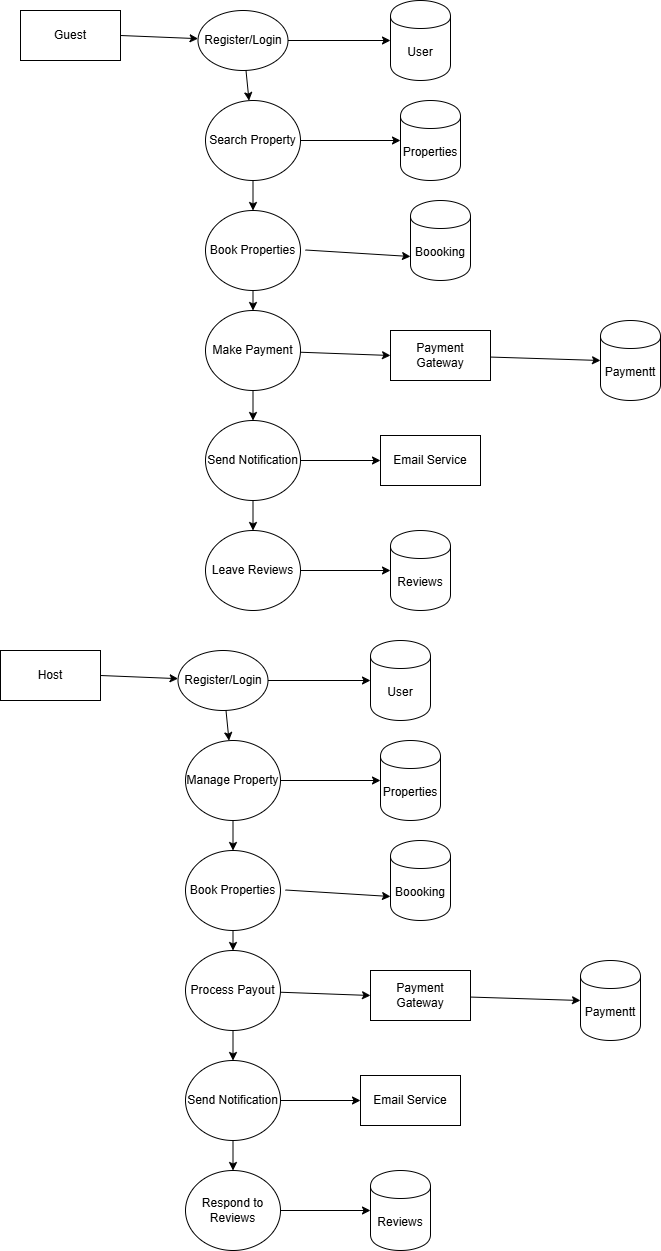

The diagram above was exported from draw.io. Its source (the exported page's mxGraphModel, read from the mxfile embedded in the PNG):
<mxGraphModel dx="872" dy="473" grid="1" gridSize="10" guides="1" tooltips="1" connect="1" arrows="1" fold="1" page="1" pageScale="1" pageWidth="850" pageHeight="1100" math="0" shadow="0">
  <root>
    <mxCell id="0" />
    <mxCell id="1" parent="0" />
    <mxCell id="Hby-ONt0hMVweLU7c_PJ-2" value="Guest" style="html=1;dashed=0;whiteSpace=wrap;" vertex="1" parent="1">
      <mxGeometry x="90" y="50" width="100" height="50" as="geometry" />
    </mxCell>
    <mxCell id="Hby-ONt0hMVweLU7c_PJ-34" value="Host" style="html=1;dashed=0;whiteSpace=wrap;" vertex="1" parent="1">
      <mxGeometry x="70" y="690" width="100" height="50" as="geometry" />
    </mxCell>
    <mxCell id="Hby-ONt0hMVweLU7c_PJ-23" value="Payment Gateway" style="html=1;dashed=0;whiteSpace=wrap;" vertex="1" parent="1">
      <mxGeometry x="460" y="370" width="100" height="50" as="geometry" />
    </mxCell>
    <mxCell id="Hby-ONt0hMVweLU7c_PJ-35" value="Payment Gateway" style="html=1;dashed=0;whiteSpace=wrap;" vertex="1" parent="1">
      <mxGeometry x="440" y="1010" width="100" height="50" as="geometry" />
    </mxCell>
    <mxCell id="Hby-ONt0hMVweLU7c_PJ-26" value="Email Service" style="html=1;dashed=0;whiteSpace=wrap;" vertex="1" parent="1">
      <mxGeometry x="450" y="475" width="100" height="50" as="geometry" />
    </mxCell>
    <mxCell id="Hby-ONt0hMVweLU7c_PJ-36" value="Email Service" style="html=1;dashed=0;whiteSpace=wrap;" vertex="1" parent="1">
      <mxGeometry x="430" y="1115" width="100" height="50" as="geometry" />
    </mxCell>
    <mxCell id="Hby-ONt0hMVweLU7c_PJ-4" value="Register/Login" style="shape=ellipse;html=1;dashed=0;whiteSpace=wrap;perimeter=ellipsePerimeter;align=center;labelPosition=center;verticalLabelPosition=middle;verticalAlign=middle;" vertex="1" parent="1">
      <mxGeometry x="267.5" y="50" width="90" height="60" as="geometry" />
    </mxCell>
    <mxCell id="Hby-ONt0hMVweLU7c_PJ-37" value="Register/Login" style="shape=ellipse;html=1;dashed=0;whiteSpace=wrap;perimeter=ellipsePerimeter;align=center;labelPosition=center;verticalLabelPosition=middle;verticalAlign=middle;" vertex="1" parent="1">
      <mxGeometry x="247.5" y="690" width="90" height="60" as="geometry" />
    </mxCell>
    <mxCell id="Hby-ONt0hMVweLU7c_PJ-5" value="User" style="shape=cylinder;whiteSpace=wrap;html=1;boundedLbl=1;backgroundOutline=1;" vertex="1" parent="1">
      <mxGeometry x="460" y="40" width="60" height="80" as="geometry" />
    </mxCell>
    <mxCell id="Hby-ONt0hMVweLU7c_PJ-38" value="User" style="shape=cylinder;whiteSpace=wrap;html=1;boundedLbl=1;backgroundOutline=1;" vertex="1" parent="1">
      <mxGeometry x="440" y="680" width="60" height="80" as="geometry" />
    </mxCell>
    <mxCell id="Hby-ONt0hMVweLU7c_PJ-6" value="" style="endArrow=classic;html=1;rounded=0;exitX=1;exitY=0.5;exitDx=0;exitDy=0;" edge="1" parent="1" source="Hby-ONt0hMVweLU7c_PJ-2" target="Hby-ONt0hMVweLU7c_PJ-4">
      <mxGeometry width="50" height="50" relative="1" as="geometry">
        <mxPoint x="400" y="270" as="sourcePoint" />
        <mxPoint x="450" y="220" as="targetPoint" />
      </mxGeometry>
    </mxCell>
    <mxCell id="Hby-ONt0hMVweLU7c_PJ-39" value="" style="endArrow=classic;html=1;rounded=0;exitX=1;exitY=0.5;exitDx=0;exitDy=0;" edge="1" source="Hby-ONt0hMVweLU7c_PJ-34" target="Hby-ONt0hMVweLU7c_PJ-37" parent="1">
      <mxGeometry width="50" height="50" relative="1" as="geometry">
        <mxPoint x="380" y="910" as="sourcePoint" />
        <mxPoint x="430" y="860" as="targetPoint" />
      </mxGeometry>
    </mxCell>
    <mxCell id="Hby-ONt0hMVweLU7c_PJ-8" value="" style="endArrow=classic;html=1;rounded=0;" edge="1" parent="1" source="Hby-ONt0hMVweLU7c_PJ-4" target="Hby-ONt0hMVweLU7c_PJ-5">
      <mxGeometry width="50" height="50" relative="1" as="geometry">
        <mxPoint x="380" y="100" as="sourcePoint" />
        <mxPoint x="280" y="98" as="targetPoint" />
      </mxGeometry>
    </mxCell>
    <mxCell id="Hby-ONt0hMVweLU7c_PJ-40" value="" style="endArrow=classic;html=1;rounded=0;" edge="1" source="Hby-ONt0hMVweLU7c_PJ-37" target="Hby-ONt0hMVweLU7c_PJ-38" parent="1">
      <mxGeometry width="50" height="50" relative="1" as="geometry">
        <mxPoint x="360" y="740" as="sourcePoint" />
        <mxPoint x="260" y="738" as="targetPoint" />
      </mxGeometry>
    </mxCell>
    <mxCell id="Hby-ONt0hMVweLU7c_PJ-14" value="" style="endArrow=classic;html=1;rounded=0;" edge="1" parent="1" source="Hby-ONt0hMVweLU7c_PJ-10" target="Hby-ONt0hMVweLU7c_PJ-11">
      <mxGeometry width="50" height="50" relative="1" as="geometry">
        <mxPoint x="375" y="199.5" as="sourcePoint" />
        <mxPoint x="475" y="199.5" as="targetPoint" />
      </mxGeometry>
    </mxCell>
    <mxCell id="Hby-ONt0hMVweLU7c_PJ-41" value="" style="endArrow=classic;html=1;rounded=0;" edge="1" source="Hby-ONt0hMVweLU7c_PJ-47" target="Hby-ONt0hMVweLU7c_PJ-52" parent="1">
      <mxGeometry width="50" height="50" relative="1" as="geometry">
        <mxPoint x="355" y="839.5" as="sourcePoint" />
        <mxPoint x="455" y="839.5" as="targetPoint" />
      </mxGeometry>
    </mxCell>
    <mxCell id="Hby-ONt0hMVweLU7c_PJ-16" value="" style="endArrow=classic;html=1;rounded=0;entryX=0;entryY=0.7;entryDx=0;entryDy=0;" edge="1" parent="1" target="Hby-ONt0hMVweLU7c_PJ-15">
      <mxGeometry width="50" height="50" relative="1" as="geometry">
        <mxPoint x="375" y="289.5" as="sourcePoint" />
        <mxPoint x="460" y="290" as="targetPoint" />
      </mxGeometry>
    </mxCell>
    <mxCell id="Hby-ONt0hMVweLU7c_PJ-42" value="" style="endArrow=classic;html=1;rounded=0;entryX=0;entryY=0.7;entryDx=0;entryDy=0;" edge="1" target="Hby-ONt0hMVweLU7c_PJ-53" parent="1">
      <mxGeometry width="50" height="50" relative="1" as="geometry">
        <mxPoint x="355" y="929.5" as="sourcePoint" />
        <mxPoint x="440" y="930" as="targetPoint" />
      </mxGeometry>
    </mxCell>
    <mxCell id="Hby-ONt0hMVweLU7c_PJ-19" value="" style="endArrow=classic;html=1;rounded=0;entryX=0;entryY=0.5;entryDx=0;entryDy=0;" edge="1" target="Hby-ONt0hMVweLU7c_PJ-21" parent="1" source="Hby-ONt0hMVweLU7c_PJ-23">
      <mxGeometry width="50" height="50" relative="1" as="geometry">
        <mxPoint x="385" y="389.5" as="sourcePoint" />
        <mxPoint x="470" y="390" as="targetPoint" />
      </mxGeometry>
    </mxCell>
    <mxCell id="Hby-ONt0hMVweLU7c_PJ-43" value="" style="endArrow=classic;html=1;rounded=0;entryX=0;entryY=0.5;entryDx=0;entryDy=0;" edge="1" source="Hby-ONt0hMVweLU7c_PJ-35" target="Hby-ONt0hMVweLU7c_PJ-54" parent="1">
      <mxGeometry width="50" height="50" relative="1" as="geometry">
        <mxPoint x="365" y="1029.5" as="sourcePoint" />
        <mxPoint x="450" y="1030" as="targetPoint" />
      </mxGeometry>
    </mxCell>
    <mxCell id="Hby-ONt0hMVweLU7c_PJ-24" value="" style="endArrow=classic;html=1;rounded=0;entryX=0;entryY=0.5;entryDx=0;entryDy=0;" edge="1" parent="1" source="Hby-ONt0hMVweLU7c_PJ-20" target="Hby-ONt0hMVweLU7c_PJ-23">
      <mxGeometry width="50" height="50" relative="1" as="geometry">
        <mxPoint x="550" y="388" as="sourcePoint" />
        <mxPoint x="690" y="396" as="targetPoint" />
      </mxGeometry>
    </mxCell>
    <mxCell id="Hby-ONt0hMVweLU7c_PJ-44" value="" style="endArrow=classic;html=1;rounded=0;entryX=0;entryY=0.5;entryDx=0;entryDy=0;" edge="1" source="Hby-ONt0hMVweLU7c_PJ-49" target="Hby-ONt0hMVweLU7c_PJ-35" parent="1">
      <mxGeometry width="50" height="50" relative="1" as="geometry">
        <mxPoint x="530" y="1028" as="sourcePoint" />
        <mxPoint x="670" y="1036" as="targetPoint" />
      </mxGeometry>
    </mxCell>
    <mxCell id="Hby-ONt0hMVweLU7c_PJ-27" value="" style="endArrow=classic;html=1;rounded=0;entryX=0;entryY=0.5;entryDx=0;entryDy=0;" edge="1" source="Hby-ONt0hMVweLU7c_PJ-25" target="Hby-ONt0hMVweLU7c_PJ-26" parent="1">
      <mxGeometry width="50" height="50" relative="1" as="geometry">
        <mxPoint x="542.5" y="488" as="sourcePoint" />
        <mxPoint x="682.5" y="496" as="targetPoint" />
      </mxGeometry>
    </mxCell>
    <mxCell id="Hby-ONt0hMVweLU7c_PJ-45" value="" style="endArrow=classic;html=1;rounded=0;entryX=0;entryY=0.5;entryDx=0;entryDy=0;" edge="1" source="Hby-ONt0hMVweLU7c_PJ-50" target="Hby-ONt0hMVweLU7c_PJ-36" parent="1">
      <mxGeometry width="50" height="50" relative="1" as="geometry">
        <mxPoint x="522.5" y="1128" as="sourcePoint" />
        <mxPoint x="662.5" y="1136" as="targetPoint" />
      </mxGeometry>
    </mxCell>
    <mxCell id="Hby-ONt0hMVweLU7c_PJ-30" value="" style="endArrow=classic;html=1;rounded=0;" edge="1" source="Hby-ONt0hMVweLU7c_PJ-29" target="Hby-ONt0hMVweLU7c_PJ-33" parent="1">
      <mxGeometry width="50" height="50" relative="1" as="geometry">
        <mxPoint x="530" y="578" as="sourcePoint" />
        <mxPoint x="440" y="575" as="targetPoint" />
      </mxGeometry>
    </mxCell>
    <mxCell id="Hby-ONt0hMVweLU7c_PJ-46" value="" style="endArrow=classic;html=1;rounded=0;" edge="1" source="Hby-ONt0hMVweLU7c_PJ-51" target="Hby-ONt0hMVweLU7c_PJ-60" parent="1">
      <mxGeometry width="50" height="50" relative="1" as="geometry">
        <mxPoint x="510" y="1218" as="sourcePoint" />
        <mxPoint x="420" y="1215" as="targetPoint" />
      </mxGeometry>
    </mxCell>
    <mxCell id="Hby-ONt0hMVweLU7c_PJ-10" value="Search Property" style="shape=ellipse;html=1;dashed=0;whiteSpace=wrap;perimeter=ellipsePerimeter;align=center;labelPosition=center;verticalLabelPosition=middle;verticalAlign=middle;" vertex="1" parent="1">
      <mxGeometry x="275" y="140" width="95" height="80" as="geometry" />
    </mxCell>
    <mxCell id="Hby-ONt0hMVweLU7c_PJ-47" value="Manage Property" style="shape=ellipse;html=1;dashed=0;whiteSpace=wrap;perimeter=ellipsePerimeter;align=center;labelPosition=center;verticalLabelPosition=middle;verticalAlign=middle;" vertex="1" parent="1">
      <mxGeometry x="255" y="780" width="95" height="80" as="geometry" />
    </mxCell>
    <mxCell id="Hby-ONt0hMVweLU7c_PJ-17" value="Book Properties" style="shape=ellipse;html=1;dashed=0;whiteSpace=wrap;perimeter=ellipsePerimeter;align=center;labelPosition=center;verticalLabelPosition=middle;verticalAlign=middle;" vertex="1" parent="1">
      <mxGeometry x="275" y="250" width="95" height="80" as="geometry" />
    </mxCell>
    <mxCell id="Hby-ONt0hMVweLU7c_PJ-48" value="Book Properties" style="shape=ellipse;html=1;dashed=0;whiteSpace=wrap;perimeter=ellipsePerimeter;align=center;labelPosition=center;verticalLabelPosition=middle;verticalAlign=middle;" vertex="1" parent="1">
      <mxGeometry x="255" y="890" width="95" height="80" as="geometry" />
    </mxCell>
    <mxCell id="Hby-ONt0hMVweLU7c_PJ-20" value="Make Payment" style="shape=ellipse;html=1;dashed=0;whiteSpace=wrap;perimeter=ellipsePerimeter;align=center;labelPosition=center;verticalLabelPosition=middle;verticalAlign=middle;" vertex="1" parent="1">
      <mxGeometry x="275" y="350" width="95" height="80" as="geometry" />
    </mxCell>
    <mxCell id="Hby-ONt0hMVweLU7c_PJ-49" value="Process Payout" style="shape=ellipse;html=1;dashed=0;whiteSpace=wrap;perimeter=ellipsePerimeter;align=center;labelPosition=center;verticalLabelPosition=middle;verticalAlign=middle;" vertex="1" parent="1">
      <mxGeometry x="255" y="990" width="95" height="80" as="geometry" />
    </mxCell>
    <mxCell id="Hby-ONt0hMVweLU7c_PJ-25" value="Send Notification" style="shape=ellipse;html=1;dashed=0;whiteSpace=wrap;perimeter=ellipsePerimeter;align=center;labelPosition=center;verticalLabelPosition=middle;verticalAlign=middle;" vertex="1" parent="1">
      <mxGeometry x="275" y="460" width="95" height="80" as="geometry" />
    </mxCell>
    <mxCell id="Hby-ONt0hMVweLU7c_PJ-50" value="Send Notification" style="shape=ellipse;html=1;dashed=0;whiteSpace=wrap;perimeter=ellipsePerimeter;align=center;labelPosition=center;verticalLabelPosition=middle;verticalAlign=middle;" vertex="1" parent="1">
      <mxGeometry x="255" y="1100" width="95" height="80" as="geometry" />
    </mxCell>
    <mxCell id="Hby-ONt0hMVweLU7c_PJ-29" value="Leave Reviews" style="shape=ellipse;html=1;dashed=0;whiteSpace=wrap;perimeter=ellipsePerimeter;align=center;labelPosition=center;verticalLabelPosition=middle;verticalAlign=middle;" vertex="1" parent="1">
      <mxGeometry x="275" y="570" width="95" height="80" as="geometry" />
    </mxCell>
    <mxCell id="Hby-ONt0hMVweLU7c_PJ-51" value="Respond to Reviews" style="shape=ellipse;html=1;dashed=0;whiteSpace=wrap;perimeter=ellipsePerimeter;align=center;labelPosition=center;verticalLabelPosition=middle;verticalAlign=middle;" vertex="1" parent="1">
      <mxGeometry x="255" y="1210" width="95" height="80" as="geometry" />
    </mxCell>
    <mxCell id="Hby-ONt0hMVweLU7c_PJ-11" value="Properties" style="shape=cylinder;whiteSpace=wrap;html=1;boundedLbl=1;backgroundOutline=1;" vertex="1" parent="1">
      <mxGeometry x="470" y="140" width="60" height="80" as="geometry" />
    </mxCell>
    <mxCell id="Hby-ONt0hMVweLU7c_PJ-52" value="Properties" style="shape=cylinder;whiteSpace=wrap;html=1;boundedLbl=1;backgroundOutline=1;" vertex="1" parent="1">
      <mxGeometry x="450" y="780" width="60" height="80" as="geometry" />
    </mxCell>
    <mxCell id="Hby-ONt0hMVweLU7c_PJ-15" value="Boooking" style="shape=cylinder;whiteSpace=wrap;html=1;boundedLbl=1;backgroundOutline=1;" vertex="1" parent="1">
      <mxGeometry x="480" y="240" width="60" height="80" as="geometry" />
    </mxCell>
    <mxCell id="Hby-ONt0hMVweLU7c_PJ-53" value="Boooking" style="shape=cylinder;whiteSpace=wrap;html=1;boundedLbl=1;backgroundOutline=1;" vertex="1" parent="1">
      <mxGeometry x="460" y="880" width="60" height="80" as="geometry" />
    </mxCell>
    <mxCell id="Hby-ONt0hMVweLU7c_PJ-21" value="Paymentt" style="shape=cylinder;whiteSpace=wrap;html=1;boundedLbl=1;backgroundOutline=1;" vertex="1" parent="1">
      <mxGeometry x="670" y="360" width="60" height="80" as="geometry" />
    </mxCell>
    <mxCell id="Hby-ONt0hMVweLU7c_PJ-54" value="Paymentt" style="shape=cylinder;whiteSpace=wrap;html=1;boundedLbl=1;backgroundOutline=1;" vertex="1" parent="1">
      <mxGeometry x="650" y="1000" width="60" height="80" as="geometry" />
    </mxCell>
    <mxCell id="Hby-ONt0hMVweLU7c_PJ-12" value="" style="endArrow=classic;html=1;rounded=0;align=center;labelPosition=center;verticalLabelPosition=middle;verticalAlign=middle;" edge="1" parent="1" source="Hby-ONt0hMVweLU7c_PJ-4" target="Hby-ONt0hMVweLU7c_PJ-10">
      <mxGeometry width="50" height="50" relative="1" as="geometry">
        <mxPoint x="400" y="270" as="sourcePoint" />
        <mxPoint x="450" y="220" as="targetPoint" />
      </mxGeometry>
    </mxCell>
    <mxCell id="Hby-ONt0hMVweLU7c_PJ-55" value="" style="endArrow=classic;html=1;rounded=0;align=center;labelPosition=center;verticalLabelPosition=middle;verticalAlign=middle;" edge="1" source="Hby-ONt0hMVweLU7c_PJ-37" target="Hby-ONt0hMVweLU7c_PJ-47" parent="1">
      <mxGeometry width="50" height="50" relative="1" as="geometry">
        <mxPoint x="380" y="910" as="sourcePoint" />
        <mxPoint x="430" y="860" as="targetPoint" />
      </mxGeometry>
    </mxCell>
    <mxCell id="Hby-ONt0hMVweLU7c_PJ-18" value="" style="endArrow=classic;html=1;rounded=0;align=center;labelPosition=center;verticalLabelPosition=middle;verticalAlign=middle;" edge="1" target="Hby-ONt0hMVweLU7c_PJ-17" parent="1" source="Hby-ONt0hMVweLU7c_PJ-10">
      <mxGeometry width="50" height="50" relative="1" as="geometry">
        <mxPoint x="180" y="200" as="sourcePoint" />
        <mxPoint x="450" y="310" as="targetPoint" />
      </mxGeometry>
    </mxCell>
    <mxCell id="Hby-ONt0hMVweLU7c_PJ-56" value="" style="endArrow=classic;html=1;rounded=0;align=center;labelPosition=center;verticalLabelPosition=middle;verticalAlign=middle;" edge="1" source="Hby-ONt0hMVweLU7c_PJ-47" target="Hby-ONt0hMVweLU7c_PJ-48" parent="1">
      <mxGeometry width="50" height="50" relative="1" as="geometry">
        <mxPoint x="160" y="840" as="sourcePoint" />
        <mxPoint x="430" y="950" as="targetPoint" />
      </mxGeometry>
    </mxCell>
    <mxCell id="Hby-ONt0hMVweLU7c_PJ-22" value="" style="endArrow=classic;html=1;rounded=0;align=center;labelPosition=center;verticalLabelPosition=middle;verticalAlign=middle;" edge="1" target="Hby-ONt0hMVweLU7c_PJ-20" parent="1" source="Hby-ONt0hMVweLU7c_PJ-17">
      <mxGeometry width="50" height="50" relative="1" as="geometry">
        <mxPoint x="150" y="210" as="sourcePoint" />
        <mxPoint x="460" y="410" as="targetPoint" />
      </mxGeometry>
    </mxCell>
    <mxCell id="Hby-ONt0hMVweLU7c_PJ-57" value="" style="endArrow=classic;html=1;rounded=0;align=center;labelPosition=center;verticalLabelPosition=middle;verticalAlign=middle;" edge="1" source="Hby-ONt0hMVweLU7c_PJ-48" target="Hby-ONt0hMVweLU7c_PJ-49" parent="1">
      <mxGeometry width="50" height="50" relative="1" as="geometry">
        <mxPoint x="130" y="850" as="sourcePoint" />
        <mxPoint x="440" y="1050" as="targetPoint" />
      </mxGeometry>
    </mxCell>
    <mxCell id="Hby-ONt0hMVweLU7c_PJ-28" value="" style="endArrow=classic;html=1;rounded=0;align=center;labelPosition=center;verticalLabelPosition=middle;verticalAlign=middle;" edge="1" target="Hby-ONt0hMVweLU7c_PJ-25" parent="1" source="Hby-ONt0hMVweLU7c_PJ-20">
      <mxGeometry width="50" height="50" relative="1" as="geometry">
        <mxPoint x="92.5" y="210" as="sourcePoint" />
        <mxPoint x="452.5" y="510" as="targetPoint" />
      </mxGeometry>
    </mxCell>
    <mxCell id="Hby-ONt0hMVweLU7c_PJ-58" value="" style="endArrow=classic;html=1;rounded=0;align=center;labelPosition=center;verticalLabelPosition=middle;verticalAlign=middle;" edge="1" source="Hby-ONt0hMVweLU7c_PJ-49" target="Hby-ONt0hMVweLU7c_PJ-50" parent="1">
      <mxGeometry width="50" height="50" relative="1" as="geometry">
        <mxPoint x="72.5" y="850" as="sourcePoint" />
        <mxPoint x="432.5" y="1150" as="targetPoint" />
      </mxGeometry>
    </mxCell>
    <mxCell id="Hby-ONt0hMVweLU7c_PJ-32" value="" style="endArrow=classic;html=1;rounded=0;align=center;labelPosition=center;verticalLabelPosition=middle;verticalAlign=middle;" edge="1" target="Hby-ONt0hMVweLU7c_PJ-29" parent="1" source="Hby-ONt0hMVweLU7c_PJ-25">
      <mxGeometry width="50" height="50" relative="1" as="geometry">
        <mxPoint x="80" y="300" as="sourcePoint" />
        <mxPoint x="440" y="600" as="targetPoint" />
      </mxGeometry>
    </mxCell>
    <mxCell id="Hby-ONt0hMVweLU7c_PJ-59" value="" style="endArrow=classic;html=1;rounded=0;align=center;labelPosition=center;verticalLabelPosition=middle;verticalAlign=middle;" edge="1" source="Hby-ONt0hMVweLU7c_PJ-50" target="Hby-ONt0hMVweLU7c_PJ-51" parent="1">
      <mxGeometry width="50" height="50" relative="1" as="geometry">
        <mxPoint x="60" y="940" as="sourcePoint" />
        <mxPoint x="420" y="1240" as="targetPoint" />
      </mxGeometry>
    </mxCell>
    <mxCell id="Hby-ONt0hMVweLU7c_PJ-33" value="Reviews" style="shape=cylinder;whiteSpace=wrap;html=1;boundedLbl=1;backgroundOutline=1;" vertex="1" parent="1">
      <mxGeometry x="460" y="570" width="60" height="80" as="geometry" />
    </mxCell>
    <mxCell id="Hby-ONt0hMVweLU7c_PJ-60" value="Reviews" style="shape=cylinder;whiteSpace=wrap;html=1;boundedLbl=1;backgroundOutline=1;" vertex="1" parent="1">
      <mxGeometry x="440" y="1210" width="60" height="80" as="geometry" />
    </mxCell>
  </root>
</mxGraphModel>